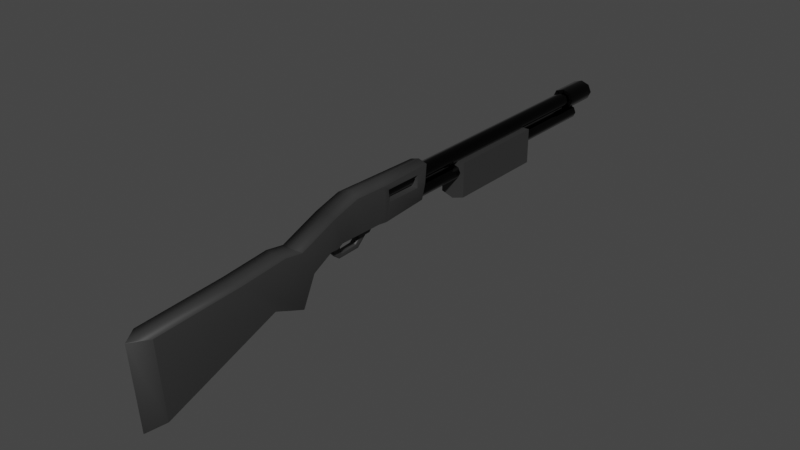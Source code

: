 # Source: ShotGun.blend  (saved by Blender 3.4.6; exported with 4.5.12 LTS)
import bpy
from mathutils import Matrix  # noqa: F401  (used for matrix-valued properties, if any)

bpy.ops.wm.read_factory_settings(use_empty=True)
scene = bpy.context.scene
scene.name = 'Scene'

# ---- collections
col_collection = bpy.data.collections.new('Collection'); scene.collection.children.link(col_collection)

# ---- materials (node trees are filled in below, after node groups)
mat_material_002 = bpy.data.materials.new('Material.002')
mat_material_002.use_transparent_shadow = False
mat_material_001 = bpy.data.materials.new('Material.001')
mat_material_001.use_transparent_shadow = False

# ---- material node trees
mat_material_002.use_nodes = True; mat_material_002.node_tree.nodes.clear()
_N = mat_material_002.node_tree.nodes; _L = mat_material_002.node_tree.links
n0 = _N.new('ShaderNodeBsdfPrincipled'); n0.name = 'Principled BSDF'; n0.location = (10, 300)
n0.distribution = 'GGX'
n0.subsurface_method = 'RANDOM_WALK_SKIN'
n0.inputs[0].default_value = (0.01885, 0.01885, 0.01885, 1.0)
n0.inputs[1].default_value = 1.0
n0.inputs[2].default_value = 0.0
n0.inputs[3].default_value = 1.45
n0.inputs[27].default_value = (0.0, 0.0, 0.0, 1.0)
n0.inputs[28].default_value = 1.0
n1 = _N.new('ShaderNodeOutputMaterial'); n1.name = 'Material Output'; n1.location = (300, 300)
_L.new(n0.outputs[0], n1.inputs[0])
n1.is_active_output = True
mat_material_001.use_nodes = True; mat_material_001.node_tree.nodes.clear()
_N = mat_material_001.node_tree.nodes; _L = mat_material_001.node_tree.links
n0 = _N.new('ShaderNodeBsdfPrincipled'); n0.name = 'Principled BSDF'; n0.location = (10, 300)
n0.distribution = 'GGX'
n0.subsurface_method = 'RANDOM_WALK_SKIN'
n0.inputs[0].default_value = (0.0331, 0.0331, 0.0331, 1.0)
n0.inputs[3].default_value = 1.45
n0.inputs[27].default_value = (0.0, 0.0, 0.0, 1.0)
n0.inputs[28].default_value = 1.0
n1 = _N.new('ShaderNodeOutputMaterial'); n1.name = 'Material Output'; n1.location = (300, 300)
_L.new(n0.outputs[0], n1.inputs[0])
n1.is_active_output = True

# ---- world
world_world = bpy.data.worlds.new('World'); scene.world = world_world
world_world.use_nodes = True; world_world.node_tree.nodes.clear()
_N = world_world.node_tree.nodes; _L = world_world.node_tree.links
n0 = _N.new('ShaderNodeOutputWorld'); n0.name = 'World Output'; n0.location = (300, 300)
n1 = _N.new('ShaderNodeBackground'); n1.name = 'Background'; n1.location = (10, 300)
n1.inputs[0].default_value = (0.05088, 0.05088, 0.05088, 1.0)
_L.new(n1.outputs[0], n0.inputs[0])
n0.is_active_output = True
world_world.color = (0.05088, 0.05088, 0.05088)
world_world.use_sun_shadow = False
world_world.sun_shadow_jitter_overblur = 0.0

# ---- meshes
me_cube = bpy.data.meshes.new('Cube')
me_cube.from_pydata([(0.8665, 0.7914, 0.8665), (0.8665, 0.7914, -0.8665), (0.7539, -0.7539, 0.7539), (0.7539, -0.7539, -0.7539), (-0.8665, 0.7914, 0.8665), (-0.8665, 0.7914, -0.8665), (-0.7539, -0.7539, 0.7539), (-0.7539, -0.7539, -0.7539), (1.196, 0.7914, 3.313e-08), (-1.041, -0.7539, -1.467e-08), (1.041, -0.7539, -1.467e-08), (-1.196, 0.7914, 3.313e-08), (4.224e-09, 0.7914, -1.196), (3.01e-09, -0.7539, 1.041), (3.01e-09, -0.7539, -1.041), (4.224e-09, 0.7914, 1.196), (3.01e-09, -0.7539, -1.467e-08), (-0.7539, 0.624, -0.7539), (0.7539, 0.624, 0.7539), (-0.7539, 0.624, 0.7539), (0.7539, 0.624, -0.7539), (1.041, 0.624, -1.467e-08), (-1.041, 0.624, -1.467e-08), (3.01e-09, 0.624, -1.041), (3.01e-09, 0.624, 1.041), (-1.099, 0.6224, 1.099), (1.099, 0.6224, -1.099), (-1.517, 0.6224, 3.313e-08), (-1.099, 0.6224, -1.099), (1.099, 0.6224, 1.099), (1.517, 0.6224, 3.313e-08), (4.224e-09, 0.6224, -1.517), (4.224e-09, 0.6224, 1.517), (4.224e-09, 0.7914, -1.517), (-1.099, 0.7914, -1.099), (1.517, 0.7914, 3.313e-08), (1.099, 0.7914, -1.099), (-1.517, 0.7914, 3.313e-08), (4.224e-09, 0.7914, 1.517), (1.099, 0.7914, 1.099), (-1.099, 0.7914, 1.099), (4.224e-09, 0.6359, 3.313e-08), (1.196, 0.6359, 3.313e-08), (-1.196, 0.6359, 3.313e-08), (4.224e-09, 0.6359, -1.196), (4.224e-09, 0.6359, 1.196), (-0.8665, 0.6359, -0.8665), (0.8665, 0.6359, -0.8665), (0.8665, 0.6359, 0.8665), (-0.8665, 0.6359, 0.8665)], [], [(24, 19, 6, 13), (16, 13, 6, 9), (27, 25, 40, 37), (23, 20, 3, 14), (21, 18, 2, 10), (12, 5, 46, 44), (5, 11, 43, 46), (20, 21, 10, 3), (28, 27, 37, 34), (14, 16, 9, 7), (3, 10, 16, 14), (0, 8, 42, 48), (1, 12, 44, 47), (17, 23, 14, 7), (10, 2, 13, 16), (18, 24, 13, 2), (29, 32, 24, 18), (28, 31, 23, 17), (7, 9, 22, 17), (26, 30, 21, 20), (30, 29, 18, 21), (31, 26, 20, 23), (9, 6, 19, 22), (32, 25, 19, 24), (38, 40, 25, 32), (33, 36, 26, 31), (35, 39, 29, 30), (36, 35, 30, 26), (34, 33, 31, 28), (39, 38, 32, 29), (17, 22, 27, 28), (22, 19, 25, 27), (5, 12, 33, 34), (1, 8, 35, 36), (11, 5, 34, 37), (0, 15, 38, 39), (8, 0, 39, 35), (4, 11, 37, 40), (12, 1, 36, 33), (15, 4, 40, 38), (41, 45, 48, 42), (44, 41, 42, 47), (46, 43, 41, 44), (43, 49, 45, 41), (4, 15, 45, 49), (11, 4, 49, 43), (15, 0, 48, 45), (8, 1, 47, 42)])
me_cube.polygons.foreach_set('use_smooth', [True] * 48)
_uv = me_cube.uv_layers.new(name='UVMap')
_uv.uv.foreach_set('vector', [0.75, 0.5215, 0.875, 0.5215, 0.875, 0.75, 0.75, 0.75, 0.5, 0.875, 0.625, 0.875, 0.625, 1.0, 0.5, 1.0, 0.5, 0.2308, 0.625, 0.2308, 0.625, 0.25, 0.5, 0.25, 0.25, 0.5215, 0.375, 0.5215, 0.375, 0.75, 0.25, 0.75, 0.5, 0.5215, 0.625, 0.5215, 0.625, 0.75, 0.5, 0.75, 0.4014, 0.375, 0.4087, 0.2837, 0.4087, 0.2837, 0.4014, 0.375, 0.4087, 0.2837, 0.5, 0.2764, 0.5, 0.2764, 0.4087, 0.2837, 0.375, 0.5215, 0.5, 0.5215, 0.5, 0.75, 0.375, 0.75, 0.375, 0.2308, 0.5, 0.2308, 0.5, 0.25, 0.375, 0.25, 0.375, 0.875, 0.5, 0.875, 0.5, 1.0, 0.375, 1.0, 0.375, 0.75, 0.5, 0.75, 0.5, 0.875, 0.375, 0.875, 0.5913, 0.4663, 0.5, 0.4736, 0.5, 0.4736, 0.5913, 0.4663, 0.4087, 0.4663, 0.4014, 0.375, 0.4014, 0.375, 0.4087, 0.4663, 0.125, 0.5215, 0.25, 0.5215, 0.25, 0.75, 0.125, 0.75, 0.5, 0.75, 0.625, 0.75, 0.625, 0.875, 0.5, 0.875, 0.625, 0.5215, 0.75, 0.5215, 0.75, 0.75, 0.625, 0.75, 0.625, 0.5192, 0.75, 0.5192, 0.75, 0.5215, 0.625, 0.5215, 0.125, 0.5192, 0.25, 0.5192, 0.25, 0.5215, 0.125, 0.5215, 0.375, 0.0, 0.5, 0.0, 0.5, 0.2285, 0.375, 0.2285, 0.375, 0.5192, 0.5, 0.5192, 0.5, 0.5215, 0.375, 0.5215, 0.5, 0.5192, 0.625, 0.5192, 0.625, 0.5215, 0.5, 0.5215, 0.25, 0.5192, 0.375, 0.5192, 0.375, 0.5215, 0.25, 0.5215, 0.5, 0.0, 0.625, 0.0, 0.625, 0.2285, 0.5, 0.2285, 0.75, 0.5192, 0.875, 0.5192, 0.875, 0.5215, 0.75, 0.5215, 0.75, 0.5, 0.875, 0.5, 0.875, 0.5192, 0.75, 0.5192, 0.25, 0.5, 0.375, 0.5, 0.375, 0.5192, 0.25, 0.5192, 0.5, 0.5, 0.625, 0.5, 0.625, 0.5192, 0.5, 0.5192, 0.375, 0.5, 0.5, 0.5, 0.5, 0.5192, 0.375, 0.5192, 0.125, 0.5, 0.25, 0.5, 0.25, 0.5192, 0.125, 0.5192, 0.625, 0.5, 0.75, 0.5, 0.75, 0.5192, 0.625, 0.5192, 0.375, 0.2285, 0.5, 0.2285, 0.5, 0.2308, 0.375, 0.2308, 0.5, 0.2285, 0.625, 0.2285, 0.625, 0.2308, 0.5, 0.2308, 0.4087, 0.2837, 0.4014, 0.375, 0.375, 0.375, 0.375, 0.25, 0.4087, 0.4663, 0.5, 0.4736, 0.5, 0.5, 0.375, 0.5, 0.5, 0.2764, 0.4087, 0.2837, 0.375, 0.25, 0.5, 0.25, 0.5913, 0.4663, 0.5986, 0.375, 0.625, 0.375, 0.625, 0.5, 0.5, 0.4736, 0.5913, 0.4663, 0.625, 0.5, 0.5, 0.5, 0.5913, 0.2837, 0.5, 0.2764, 0.5, 0.25, 0.625, 0.25, 0.4014, 0.375, 0.4087, 0.4663, 0.375, 0.5, 0.375, 0.375, 0.5986, 0.375, 0.5913, 0.2837, 0.625, 0.25, 0.625, 0.375, 0.5, 0.375, 0.5986, 0.375, 0.5913, 0.4663, 0.5, 0.4736, 0.4014, 0.375, 0.5, 0.375, 0.5, 0.4736, 0.4087, 0.4663, 0.4087, 0.2837, 0.5, 0.2764, 0.5, 0.375, 0.4014, 0.375, 0.5, 0.2764, 0.5913, 0.2837, 0.5986, 0.375, 0.5, 0.375, 0.5913, 0.2837, 0.5986, 0.375, 0.5986, 0.375, 0.5913, 0.2837, 0.5, 0.2764, 0.5913, 0.2837, 0.5913, 0.2837, 0.5, 0.2764, 0.5986, 0.375, 0.5913, 0.4663, 0.5913, 0.4663, 0.5986, 0.375, 0.5, 0.4736, 0.4087, 0.4663, 0.4087, 0.4663, 0.5, 0.4736])
me_cube.materials.append(mat_material_002)
me_cube.use_mirror_vertex_groups = False
me_cube.update()
me_cube_001 = bpy.data.meshes.new('Cube.001')
me_cube_001.from_pydata([(0.6327, 0.7539, 0.6327), (0.6327, 0.7539, -0.6327), (0.7539, -0.7539, 0.7539), (0.7539, -0.7539, -0.7539), (-0.6327, 0.7539, 0.6327), (-0.6327, 0.7539, -0.6327), (-0.7539, -0.7539, 0.7539), (-0.7539, -0.7539, -0.7539), (0.8735, 0.7539, -1.467e-08), (-1.041, -0.7539, -1.467e-08), (1.041, -0.7539, -1.467e-08), (-0.8735, 0.7539, -1.467e-08), (3.01e-09, 0.7539, -0.8735), (3.01e-09, -0.7539, 1.041), (3.01e-09, -0.7539, -1.041), (3.01e-09, 0.7539, 0.8735), (3.01e-09, -0.7539, -1.467e-08), (3.01e-09, 0.7539, -1.041), (-0.7539, 0.7539, -0.7539), (1.041, 0.7539, -1.467e-08), (0.7539, 0.7539, -0.7539), (-1.041, 0.7539, -1.467e-08), (3.01e-09, 0.7539, 1.041), (0.7539, 0.7539, 0.7539), (-0.7539, 0.7539, 0.7539), (3.01e-09, 0.4505, -1.467e-08), (0.8735, 0.4505, -1.467e-08), (-0.8735, 0.4505, -1.467e-08), (3.01e-09, 0.4505, -0.8735), (3.01e-09, 0.4505, 0.8735), (-0.6327, 0.4505, -0.6327), (0.6327, 0.4505, -0.6327), (0.6327, 0.4505, 0.6327), (-0.6327, 0.4505, 0.6327)], [], [(22, 24, 6, 13), (16, 13, 6, 9), (9, 6, 24, 21), (17, 20, 3, 14), (19, 23, 2, 10), (12, 5, 30, 28), (5, 11, 27, 30), (20, 19, 10, 3), (7, 9, 21, 18), (14, 16, 9, 7), (3, 10, 16, 14), (0, 8, 26, 32), (1, 12, 28, 31), (18, 17, 14, 7), (10, 2, 13, 16), (23, 22, 13, 2), (5, 12, 17, 18), (1, 8, 19, 20), (11, 5, 18, 21), (0, 15, 22, 23), (8, 0, 23, 19), (4, 11, 21, 24), (12, 1, 20, 17), (15, 4, 24, 22), (25, 29, 32, 26), (28, 25, 26, 31), (30, 27, 25, 28), (27, 33, 29, 25), (4, 15, 29, 33), (11, 4, 33, 27), (15, 0, 32, 29), (8, 1, 31, 26)])
me_cube_001.polygons.foreach_set('use_smooth', [True] * 32)
_uv = me_cube_001.uv_layers.new(name='UVMap')
_uv.uv.foreach_set('vector', [0.75, 0.5, 0.875, 0.5, 0.875, 0.75, 0.75, 0.75, 0.5, 0.875, 0.625, 0.875, 0.625, 1.0, 0.5, 1.0, 0.5, 0.0, 0.625, 0.0, 0.625, 0.25, 0.5, 0.25, 0.25, 0.5, 0.375, 0.5, 0.375, 0.75, 0.25, 0.75, 0.5, 0.5, 0.625, 0.5, 0.625, 0.75, 0.5, 0.75, 0.3951, 0.375, 0.4011, 0.2761, 0.4011, 0.2761, 0.3951, 0.375, 0.4011, 0.2761, 0.5, 0.2701, 0.5, 0.2701, 0.4011, 0.2761, 0.375, 0.5, 0.5, 0.5, 0.5, 0.75, 0.375, 0.75, 0.375, 0.0, 0.5, 0.0, 0.5, 0.25, 0.375, 0.25, 0.375, 0.875, 0.5, 0.875, 0.5, 1.0, 0.375, 1.0, 0.375, 0.75, 0.5, 0.75, 0.5, 0.875, 0.375, 0.875, 0.5989, 0.4739, 0.5, 0.4799, 0.5, 0.4799, 0.5989, 0.4739, 0.4011, 0.4739, 0.3951, 0.375, 0.3951, 0.375, 0.4011, 0.4739, 0.125, 0.5, 0.25, 0.5, 0.25, 0.75, 0.125, 0.75, 0.5, 0.75, 0.625, 0.75, 0.625, 0.875, 0.5, 0.875, 0.625, 0.5, 0.75, 0.5, 0.75, 0.75, 0.625, 0.75, 0.4011, 0.2761, 0.3951, 0.375, 0.375, 0.375, 0.375, 0.25, 0.4011, 0.4739, 0.5, 0.4799, 0.5, 0.5, 0.375, 0.5, 0.5, 0.2701, 0.4011, 0.2761, 0.375, 0.25, 0.5, 0.25, 0.5989, 0.4739, 0.6049, 0.375, 0.625, 0.375, 0.625, 0.5, 0.5, 0.4799, 0.5989, 0.4739, 0.625, 0.5, 0.5, 0.5, 0.5989, 0.2761, 0.5, 0.2701, 0.5, 0.25, 0.625, 0.25, 0.3951, 0.375, 0.4011, 0.4739, 0.375, 0.5, 0.375, 0.375, 0.6049, 0.375, 0.5989, 0.2761, 0.625, 0.25, 0.625, 0.375, 0.5, 0.375, 0.6049, 0.375, 0.5989, 0.4739, 0.5, 0.4799, 0.3951, 0.375, 0.5, 0.375, 0.5, 0.4799, 0.4011, 0.4739, 0.4011, 0.2761, 0.5, 0.2701, 0.5, 0.375, 0.3951, 0.375, 0.5, 0.2701, 0.5989, 0.2761, 0.6049, 0.375, 0.5, 0.375, 0.5989, 0.2761, 0.6049, 0.375, 0.6049, 0.375, 0.5989, 0.2761, 0.5, 0.2701, 0.5989, 0.2761, 0.5989, 0.2761, 0.5, 0.2701, 0.6049, 0.375, 0.5989, 0.4739, 0.5989, 0.4739, 0.6049, 0.375, 0.5, 0.4799, 0.4011, 0.4739, 0.4011, 0.4739, 0.5, 0.4799])
me_cube_001.materials.append(mat_material_002)
me_cube_001.use_mirror_vertex_groups = False
me_cube_001.update()
me_cube_002 = bpy.data.meshes.new('Cube.002')
me_cube_002.from_pydata([(-1.0, -1.0, -1.0), (-1.0, -1.129, 0.8826), (-1.0, 1.834, 0.05697), (-1.0, 1.0, 1.0), (1.0, -1.0, -1.0), (1.0, -1.129, 0.8826), (1.0, 1.834, 0.05697), (1.0, 1.0, 1.0), (-1.0, 2.169, 1.106), (-1.0, 2.615, -0.2719), (1.0, 2.615, -0.2719), (1.0, 2.169, 1.106), (-1.0, 2.631, 1.032), (-1.0, 2.948, 0.4297), (1.0, 2.948, 0.4297), (1.0, 2.631, 1.032), (-1.0, 3.604, 1.415), (-1.0, 3.452, 0.6947), (1.0, 3.452, 0.6947), (1.0, 3.604, 1.415), (-0.2956, 3.812, 0.7461), (0.3058, 3.812, 0.7461), (-0.2956, 3.685, 0.6822), (0.3058, 3.685, 0.6822), (-0.2956, 5.18, 0.7144), (0.3325, 5.174, 0.7046), (-0.2956, 5.154, 0.6775), (0.3058, 5.154, 0.6775), (-0.2956, 4.974, 0.6745), (0.3058, 4.974, 0.6745), (-0.2956, 4.853, 0.55), (0.3058, 4.853, 0.55), (-0.2956, 4.722, 0.5467), (0.3058, 4.722, 0.5467), (-0.2956, 4.48, 0.3238), (0.3058, 4.48, 0.3238), (-0.2956, 3.886, 0.3074), (0.3058, 3.886, 0.3074), (-0.2956, 3.736, 0.4648), (0.3058, 3.736, 0.4648), (-0.289, 4.401, 0.4306), (0.3124, 4.401, 0.4306), (-0.289, 4.53, 0.5463), (0.3124, 4.53, 0.5463), (-0.289, 4.504, 0.6943), (0.3124, 4.504, 0.6943), (-0.289, 4.083, 0.7094), (0.3124, 4.083, 0.7094), (-0.289, 3.92, 0.6013), (0.3124, 3.92, 0.6013), (-0.289, 3.904, 0.4477), (0.3124, 3.904, 0.4477), (-0.289, 3.982, 0.3984), (0.3124, 3.982, 0.3984), (-0.2956, 4.723, 0.7015), (0.3058, 4.723, 0.7015), (0.3058, 4.482, 0.7484), (-0.2956, 4.482, 0.7484), (-0.2956, 4.737, 0.7493), (0.3058, 4.737, 0.7493), (-0.2956, 4.945, 0.75), (0.3058, 4.945, 0.75), (-1.0, 3.803, 0.7673), (1.0, 3.803, 0.7673), (1.0, 3.657, 0.6868), (-1.0, 3.657, 0.6868), (1.0, 4.484, 0.756), (1.0, 4.737, 0.7541), (1.0, 4.949, 0.7522), (1.0, 5.304, 1.169), (-1.0, 4.486, 0.7616), (-1.0, 4.742, 0.7616), (-1.0, 4.949, 0.7597), (-1.0, 5.189, 0.7215), (-1.0, 4.285, 1.607), (1.0, 4.285, 1.607), (-1.0, 4.71, 1.599), (1.0, 4.71, 1.599), (-1.0, 4.902, 1.592), (1.0, 4.902, 1.592), (-1.0, 5.123, 1.588), (1.0, 5.278, 1.454), (-0.2956, 6.513, 0.7325), (0.3058, 6.513, 0.7325), (1.0, 6.249, 1.15), (-0.6976, 6.522, 0.7391), (-0.8211, 6.63, 1.588), (1.0, 6.25, 1.454), (1.0, 5.187, 0.7177), (1.0, 5.123, 1.588), (0.6976, 6.521, 0.7364), (0.8211, 6.63, 1.588), (-0.2862, 5.304, 1.169), (-0.2862, 5.278, 1.454), (-0.2862, 6.249, 1.15), (-0.2862, 6.25, 1.454), (-0.001899, 4.397, 1.676), (-0.001899, 4.861, 1.668), (-0.001899, 5.072, 1.659), (-0.001899, 5.313, 1.655), (-0.001899, 6.63, 1.655), (-0.001899, 1.716, -0.01899), (-0.001899, 0.8046, 1.012), (-0.001899, -1.383, -1.175), (-0.001899, -1.524, 0.8839), (-0.001899, 2.571, -0.3787), (-0.001899, 2.083, 1.128), (-0.001899, 2.935, 0.3887), (-0.001899, 2.589, 1.047), (-0.001899, 3.486, 0.6784), (-0.001899, 3.71, 0.6698), (0.04087, 3.653, 1.466), (0.1229, 6.522, 0.9287), (1.0, 4.385, 1.224), (1.0, 4.723, 1.219), (1.0, 4.926, 1.214), (1.0, 5.155, 1.177), (1.0, 6.522, 1.162), (1.0, 5.291, 1.312), (1.0, 6.249, 1.302), (-0.2862, 5.291, 1.312), (-0.2862, 6.249, 1.302)], [], [(0, 1, 3, 2), (102, 7, 11, 106), (6, 7, 5, 4), (103, 104, 1, 0), (101, 6, 4, 103), (102, 3, 1, 104), (106, 11, 15, 108), (2, 3, 8, 9), (7, 6, 10, 11), (101, 2, 9, 105), (13, 12, 16, 17), (9, 8, 12, 13), (11, 10, 14, 15), (105, 9, 13, 107), (22, 20, 21, 23), (15, 14, 18, 19), (107, 13, 17, 109), (12, 108, 111, 16), (62, 63, 21, 20), (64, 110, 65, 22, 23), (63, 19, 18, 64), (62, 20, 22, 65), (25, 27, 26, 24), (27, 29, 28, 26), (29, 31, 30, 28), (31, 33, 32, 30), (33, 35, 34, 32), (35, 37, 36, 34), (37, 39, 38, 36), (23, 22, 38, 39), (36, 52, 40, 34), (40, 41, 43, 42), (42, 43, 45, 44), (44, 45, 47, 46), (46, 47, 49, 48), (48, 49, 51, 50), (50, 51, 53, 52), (40, 52, 53, 41), (37, 35, 41, 53), (33, 43, 41, 35), (29, 55, 33, 31), (45, 43, 33, 55), (34, 40, 42, 32), (42, 44, 54, 32), (30, 32, 54, 28), (37, 53, 51, 39), (39, 51, 49, 23), (47, 21, 23, 49), (38, 50, 52, 36), (22, 48, 50, 38), (48, 22, 20, 46), (21, 47, 45, 56), (45, 55, 59, 56), (55, 29, 61, 59), (25, 61, 29, 27), (44, 46, 20, 57), (54, 44, 57, 58), (28, 54, 58, 60), (60, 24, 26, 28), (16, 62, 65, 17), (21, 63, 64, 23), (109, 17, 65, 110), (16, 111, 19, 63, 62), (66, 63, 21, 56), (59, 67, 66, 56), (61, 68, 67, 59), (88, 68, 61, 25), (20, 62, 70, 57), (58, 57, 70, 71), (60, 58, 71, 72), (24, 60, 72, 73), (19, 75, 96, 111), (96, 97, 76, 74), (97, 98, 78, 76), (98, 99, 80, 78), (62, 16, 74, 70), (71, 70, 74, 76), (72, 71, 76, 78), (73, 72, 78, 80), (19, 63, 66, 113, 75), (113, 114, 77, 75), (114, 115, 79, 77), (115, 116, 89, 79), (73, 85, 82, 24), (25, 83, 90, 88), (24, 82, 83, 25), (99, 100, 86, 80), (81, 93, 95, 87), (80, 86, 85, 73), (112, 100, 91, 117), (118, 116, 88, 69), (69, 88, 90, 84), (87, 91, 89, 81), (119, 117, 91, 87), (120, 92, 94, 121), (118, 120, 93, 81), (119, 121, 94, 84), (84, 94, 92, 69), (89, 91, 100, 99), (79, 89, 99, 98), (77, 79, 98, 97), (75, 77, 97, 96), (18, 109, 110, 64), (14, 107, 109, 18), (10, 105, 107, 14), (6, 101, 105, 10), (8, 106, 108, 12), (7, 102, 104, 5), (2, 101, 103, 0), (4, 5, 104, 103), (3, 102, 106, 8), (87, 95, 121, 119), (96, 74, 16, 111), (111, 108, 15, 19), (112, 83, 82, 85), (112, 85, 86, 100), (69, 92, 120, 118), (93, 120, 121, 95), (84, 90, 117, 119), (81, 89, 116, 118), (68, 88, 116, 115), (67, 68, 115, 114), (66, 67, 114, 113), (83, 112, 117, 90)])
me_cube_002.polygons.foreach_set('use_smooth', [True] * 124)
_uv = me_cube_002.uv_layers.new(name='UVMap')
_uv.uv.foreach_set('vector', [0.375, 0.0, 0.625, 0.0, 0.625, 0.25, 0.375, 0.25, 0.75, 0.5, 0.625, 0.5, 0.625, 0.5, 0.75, 0.5, 0.375, 0.5, 0.625, 0.5, 0.625, 0.75, 0.375, 0.75, 0.375, 0.875, 0.625, 0.875, 0.625, 1.0, 0.375, 1.0, 0.25, 0.5, 0.375, 0.5, 0.375, 0.75, 0.25, 0.75, 0.75, 0.5, 0.875, 0.5, 0.875, 0.75, 0.75, 0.75, 0.75, 0.5, 0.625, 0.5, 0.625, 0.5, 0.75, 0.5, 0.375, 0.25, 0.625, 0.25, 0.625, 0.25, 0.375, 0.25, 0.625, 0.5, 0.375, 0.5, 0.375, 0.5, 0.625, 0.5, 0.25, 0.5, 0.125, 0.5, 0.125, 0.5, 0.25, 0.5, 0.375, 0.25, 0.625, 0.25, 0.625, 0.25, 0.375, 0.25, 0.375, 0.25, 0.625, 0.25, 0.625, 0.25, 0.375, 0.25, 0.625, 0.5, 0.375, 0.5, 0.375, 0.5, 0.625, 0.5, 0.25, 0.5, 0.125, 0.5, 0.125, 0.5, 0.25, 0.5, 0.0, 0.0, 0.0, 0.0, 0.0, 0.0, 0.0, 0.0, 0.625, 0.5, 0.375, 0.5, 0.375, 0.5, 0.625, 0.5, 0.25, 0.5, 0.125, 0.5, 0.125, 0.5, 0.25, 0.5, 0.875, 0.5, 0.75, 0.5, 0.7451, 0.5, 0.875, 0.5, 0.625, 0.25, 0.625, 0.5, 0.625, 0.5, 0.625, 0.25, 0.5862, 0.5, 0.5862, 0.375, 0.5862, 0.25, 0.625, 0.25, 0.625, 0.5, 0.0, 0.0, 0.0, 0.0, 0.0, 0.0, 0.0, 0.0, 0.0, 0.0, 0.0, 0.0, 0.0, 0.0, 0.0, 0.0, 0.625, 0.5, 0.625, 0.5, 0.625, 0.25, 0.625, 0.25, 0.625, 0.5, 0.625, 0.5, 0.625, 0.25, 0.625, 0.25, 0.625, 0.5, 0.625, 0.5, 0.625, 0.25, 0.625, 0.25, 0.625, 0.5, 0.625, 0.5, 0.625, 0.25, 0.625, 0.25, 0.625, 0.5, 0.625, 0.5, 0.625, 0.25, 0.625, 0.25, 0.625, 0.5, 0.625, 0.5, 0.625, 0.25, 0.625, 0.25, 0.625, 0.5, 0.625, 0.5, 0.625, 0.25, 0.625, 0.25, 0.625, 0.5, 0.625, 0.25, 0.625, 0.25, 0.625, 0.5, 0.625, 0.25, 0.625, 0.25, 0.625, 0.25, 0.625, 0.25, 0.625, 0.25, 0.625, 0.5, 0.625, 0.5, 0.625, 0.25, 0.625, 0.25, 0.625, 0.5, 0.625, 0.5, 0.625, 0.25, 0.625, 0.25, 0.625, 0.5, 0.625, 0.5, 0.625, 0.25, 0.625, 0.25, 0.625, 0.5, 0.625, 0.5, 0.625, 0.25, 0.625, 0.25, 0.625, 0.5, 0.625, 0.5, 0.625, 0.25, 0.625, 0.25, 0.625, 0.5, 0.625, 0.5, 0.625, 0.25, 0.625, 0.25, 0.625, 0.25, 0.625, 0.5, 0.625, 0.5, 0.625, 0.5, 0.625, 0.5, 0.625, 0.5, 0.625, 0.5, 0.625, 0.5, 0.625, 0.5, 0.625, 0.5, 0.625, 0.5, 0.625, 0.5, 0.625, 0.5, 0.625, 0.5, 0.625, 0.5, 0.625, 0.5, 0.625, 0.5, 0.625, 0.5, 0.625, 0.5, 0.625, 0.25, 0.625, 0.25, 0.625, 0.25, 0.625, 0.25, 0.625, 0.25, 0.625, 0.25, 0.625, 0.25, 0.625, 0.25, 0.625, 0.25, 0.625, 0.25, 0.625, 0.25, 0.625, 0.25, 0.625, 0.5, 0.625, 0.5, 0.625, 0.5, 0.625, 0.5, 0.625, 0.5, 0.625, 0.5, 0.625, 0.5, 0.625, 0.5, 0.0, 0.0, 0.0, 0.0, 0.0, 0.0, 0.0, 0.0, 0.625, 0.25, 0.625, 0.25, 0.625, 0.25, 0.625, 0.25, 0.625, 0.25, 0.625, 0.25, 0.625, 0.25, 0.625, 0.25, 0.0, 0.0, 0.0, 0.0, 0.0, 0.0, 0.0, 0.0, 0.0, 0.0, 0.0, 0.0, 0.625, 0.5, 0.625, 0.5, 0.625, 0.5, 0.625, 0.5, 0.625, 0.5, 0.625, 0.5, 0.625, 0.5, 0.625, 0.5, 0.625, 0.5, 0.625, 0.5, 0.625, 0.5, 0.625, 0.5, 0.625, 0.5, 0.625, 0.5, 0.625, 0.25, 0.0, 0.0, 0.625, 0.25, 0.625, 0.25, 0.625, 0.25, 0.625, 0.25, 0.625, 0.25, 0.625, 0.25, 0.625, 0.25, 0.625, 0.25, 0.625, 0.25, 0.625, 0.25, 0.625, 0.25, 0.625, 0.25, 0.625, 0.25, 0.625, 0.25, 0.0, 0.0, 0.0, 0.0, 0.0, 0.0, 0.0, 0.0, 0.0, 0.0, 0.0, 0.0, 0.0, 0.0, 0.0, 0.0, 0.375, 0.375, 0.375, 0.25, 0.5862, 0.25, 0.5862, 0.375, 0.625, 0.25, 0.625, 0.3799, 0.625, 0.5, 0.625, 0.5, 0.625, 0.25, 0.0, 0.0, 0.0, 0.0, 0.0, 0.0, 0.0, 0.0, 0.625, 0.5, 0.0, 0.0, 0.0, 0.0, 0.0, 0.0, 0.625, 0.5, 0.0, 0.0, 0.0, 0.0, 0.625, 0.5, 0.0, 0.0, 0.0, 0.0, 0.625, 0.5, 0.625, 0.5, 0.0, 0.0, 0.0, 0.0, 0.0, 0.0, 0.0, 0.0, 0.625, 0.25, 0.0, 0.0, 0.0, 0.0, 0.0, 0.0, 0.625, 0.25, 0.625, 0.25, 0.0, 0.0, 0.0, 0.0, 0.625, 0.25, 0.625, 0.25, 0.0, 0.0, 0.0, 0.0, 0.625, 0.5, 0.625, 0.5, 0.75, 0.5, 0.7451, 0.5, 0.75, 0.5, 0.75, 0.5, 0.875, 0.5, 0.875, 0.5, 0.75, 0.5, 0.75, 0.5, 0.875, 0.5, 0.875, 0.5, 0.75, 0.5, 0.75, 0.5, 0.875, 0.5, 0.875, 0.5, 0.0, 0.0, 0.0, 0.0, 0.0, 0.0, 0.0, 0.0, 0.0, 0.0, 0.0, 0.0, 0.875, 0.5, 0.875, 0.5, 0.0, 0.0, 0.0, 0.0, 0.875, 0.5, 0.875, 0.5, 0.0, 0.0, 0.0, 0.0, 0.875, 0.5, 0.875, 0.5, 0.0, 0.0, 0.0, 0.0, 0.0, 0.0, 0.0, 0.0, 0.0, 0.0, 0.0, 0.0, 0.3125, 0.25, 0.625, 0.5, 0.0, 0.0, 0.3125, 0.25, 0.3125, 0.25, 0.625, 0.5, 0.625, 0.5, 0.3125, 0.25, 0.3125, 0.25, 0.625, 0.5, 0.625, 0.5, 0.0, 0.0, 0.0, 0.0, 0.625, 0.25, 0.625, 0.25, 0.625, 0.5, 0.625, 0.5, 0.0, 0.0, 0.0, 0.0, 0.625, 0.25, 0.625, 0.25, 0.625, 0.5, 0.625, 0.5, 0.75, 0.5, 0.75, 0.5, 0.875, 0.5, 0.875, 0.5, 0.4204, 0.3363, 0.4204, 0.3363, 0.4247, 0.3397, 0.4247, 0.3397, 0.875, 0.5, 0.875, 0.5, 0.0, 0.0, 0.0, 0.0, 0.5928, 0.3958, 0.75, 0.5, 0.625, 0.5, 0.3125, 0.25, 0.3126, 0.25, 0.3125, 0.25, 0.0, 0.0, 0.2047, 0.1638, 0.2047, 0.1638, 0.0, 0.0, 0.0, 0.0, 0.2004, 0.1603, 0.4247, 0.3397, 0.625, 0.5, 0.625, 0.5, 0.4204, 0.3363, 0.3125, 0.25, 0.3125, 0.25, 0.625, 0.5, 0.4247, 0.3397, 0.3126, 0.25, 0.2047, 0.1638, 0.2004, 0.1603, 0.3125, 0.25, 0.3126, 0.25, 0.3126, 0.25, 0.4204, 0.3363, 0.4204, 0.3363, 0.3125, 0.25, 0.3125, 0.25, 0.2004, 0.1603, 0.2004, 0.1603, 0.2004, 0.1603, 0.2004, 0.1603, 0.2047, 0.1638, 0.2047, 0.1638, 0.625, 0.5, 0.625, 0.5, 0.75, 0.5, 0.75, 0.5, 0.625, 0.5, 0.625, 0.5, 0.75, 0.5, 0.75, 0.5, 0.625, 0.5, 0.625, 0.5, 0.75, 0.5, 0.75, 0.5, 0.625, 0.5, 0.625, 0.5, 0.75, 0.5, 0.75, 0.5, 0.375, 0.5, 0.375, 0.375, 0.5862, 0.375, 0.5862, 0.5, 0.375, 0.5, 0.25, 0.5, 0.25, 0.5, 0.375, 0.5, 0.375, 0.5, 0.25, 0.5, 0.25, 0.5, 0.375, 0.5, 0.375, 0.5, 0.25, 0.5, 0.25, 0.5, 0.375, 0.5, 0.875, 0.5, 0.75, 0.5, 0.75, 0.5, 0.875, 0.5, 0.625, 0.5, 0.75, 0.5, 0.75, 0.75, 0.625, 0.75, 0.125, 0.5, 0.25, 0.5, 0.25, 0.75, 0.125, 0.75, 0.375, 0.75, 0.625, 0.75, 0.625, 0.875, 0.375, 0.875, 0.875, 0.5, 0.75, 0.5, 0.75, 0.5, 0.875, 0.5, 0.4247, 0.3397, 0.4247, 0.3397, 0.3125, 0.25, 0.3125, 0.25, 0.75, 0.5, 0.875, 0.5, 0.875, 0.5, 0.7451, 0.5, 0.7451, 0.5, 0.75, 0.5, 0.625, 0.5, 0.625, 0.5, 0.5928, 0.3958, 0.625, 0.5, 0.625, 0.25, 0.0, 0.0, 0.5928, 0.3958, 0.0, 0.0, 0.875, 0.5, 0.75, 0.5, 0.2047, 0.1638, 0.2047, 0.1638, 0.3126, 0.25, 0.3126, 0.25, 0.4204, 0.3363, 0.3126, 0.25, 0.3125, 0.25, 0.4247, 0.3397, 0.2004, 0.1603, 0.0, 0.0, 0.3125, 0.25, 0.3125, 0.25, 0.4204, 0.3363, 0.625, 0.5, 0.3125, 0.25, 0.3126, 0.25, 0.0, 0.0, 0.0, 0.0, 0.3125, 0.25, 0.3125, 0.25, 0.0, 0.0, 0.0, 0.0, 0.3125, 0.25, 0.3125, 0.25, 0.0, 0.0, 0.0, 0.0, 0.3125, 0.25, 0.0, 0.0, 0.625, 0.5, 0.5928, 0.3958, 0.3125, 0.25, 0.0, 0.0])
me_cube_002.materials.append(mat_material_001)
me_cube_002.materials.append(mat_material_002)
me_cube_002.update()
me_cube_003 = bpy.data.meshes.new('Cube.003')
me_cube_003.from_pydata([(-1.0, -1.0, -1.0), (-1.0, -1.0, 1.0), (-0.6802, 1.0, -0.06227), (-0.6802, 1.0, 0.756), (1.0, -1.0, -1.0), (1.0, -1.0, 1.0), (0.6802, 1.0, -0.06227), (0.6802, 1.0, 0.756), (-1.0, 1.0, 1.0), (-1.0, 1.0, -1.0), (1.0, 1.0, -1.0), (1.0, 1.0, 1.0), (-0.6802, 1.096, 0.756), (-0.6802, 1.096, -0.06227), (0.6802, 1.096, -0.06227), (0.6802, 1.096, 0.756), (0.0, 1.0, -1.225), (0.0, 1.0, 1.0), (0.0, -1.0, -1.225), (0.0, -1.0, 1.0), (0.0, 1.0, -0.06227), (0.0, 1.0, 0.756), (0.0, 1.096, -0.06227), (0.0, 1.096, 0.756)], [], [(0, 1, 8, 9), (21, 7, 15, 23), (10, 11, 5, 4), (18, 19, 1, 0), (16, 10, 4, 18), (17, 8, 1, 19), (3, 2, 9, 8), (20, 6, 10, 16), (21, 3, 8, 17), (6, 7, 11, 10), (22, 23, 15, 14), (2, 3, 12, 13), (7, 6, 14, 15), (20, 2, 13, 22), (6, 20, 22, 14), (13, 12, 23, 22), (7, 21, 17, 11), (2, 20, 16, 9), (11, 17, 19, 5), (9, 16, 18, 0), (4, 5, 19, 18), (3, 21, 23, 12)])
_uv = me_cube_003.uv_layers.new(name='UVMap')
_uv.uv.foreach_set('vector', [0.375, 0.0, 0.625, 0.0, 0.625, 0.25, 0.375, 0.25, 0.5683, 0.375, 0.5683, 0.4433, 0.5683, 0.4433, 0.5683, 0.375, 0.375, 0.5, 0.625, 0.5, 0.625, 0.75, 0.375, 0.75, 0.375, 0.875, 0.625, 0.875, 0.625, 1.0, 0.375, 1.0, 0.25, 0.5, 0.375, 0.5, 0.375, 0.75, 0.25, 0.75, 0.75, 0.5, 0.875, 0.5, 0.875, 0.75, 0.75, 0.75, 0.5683, 0.3067, 0.4317, 0.3067, 0.375, 0.25, 0.625, 0.25, 0.4317, 0.375, 0.4317, 0.4433, 0.375, 0.5, 0.375, 0.375, 0.5683, 0.375, 0.5683, 0.3067, 0.625, 0.25, 0.625, 0.375, 0.4317, 0.4433, 0.5683, 0.4433, 0.625, 0.5, 0.375, 0.5, 0.4317, 0.375, 0.5683, 0.375, 0.5683, 0.4433, 0.4317, 0.4433, 0.4317, 0.3067, 0.5683, 0.3067, 0.5683, 0.3067, 0.4317, 0.3067, 0.5683, 0.4433, 0.4317, 0.4433, 0.4317, 0.4433, 0.5683, 0.4433, 0.4317, 0.375, 0.4317, 0.3067, 0.4317, 0.3067, 0.4317, 0.375, 0.4317, 0.4433, 0.4317, 0.375, 0.4317, 0.375, 0.4317, 0.4433, 0.4317, 0.3067, 0.5683, 0.3067, 0.5683, 0.375, 0.4317, 0.375, 0.5683, 0.4433, 0.5683, 0.375, 0.625, 0.375, 0.625, 0.5, 0.4317, 0.3067, 0.4317, 0.375, 0.375, 0.375, 0.375, 0.25, 0.625, 0.5, 0.75, 0.5, 0.75, 0.75, 0.625, 0.75, 0.125, 0.5, 0.25, 0.5, 0.25, 0.75, 0.125, 0.75, 0.375, 0.75, 0.625, 0.75, 0.625, 0.875, 0.375, 0.875, 0.5683, 0.3067, 0.5683, 0.375, 0.5683, 0.375, 0.5683, 0.3067])
me_cube_003.materials.append(mat_material_001)
me_cube_003.update()
arm_armature = bpy.data.armatures.new('Armature')  # bones are not reproduced

# ---- objects
ob_cube = bpy.data.objects.new('Cube', me_cube)
ob_cube_001 = bpy.data.objects.new('Cube.001', me_cube_001)
ob_cube_002 = bpy.data.objects.new('Cube.002', me_cube_002)
ob_cube_003 = bpy.data.objects.new('Cube.003', me_cube_003)
ob_armature = bpy.data.objects.new('Armature', arm_armature)

# ---- transforms, parenting, visibility, modifiers, constraints
ob_cube.location = (3.389e-18, 0.1984, 0.01145)
ob_cube.scale = (0.0121, 0.3352, 0.01041)
ob_cube.lock_rotations_4d = False
ob_cube.empty_display_type = 'ARROWS'
ob_cube.lineart.crease_threshold = 0.0
ob_cube_001.location = (0.0004109, 0.1418, -0.01513)
ob_cube_001.scale = (0.0121, 0.3802, 0.01041)
ob_cube_001.lock_rotations_4d = False
ob_cube_001.empty_display_type = 'ARROWS'
ob_cube_001.lineart.crease_threshold = 0.0
ob_cube_002.location = (-1.602e-17, -0.3806, -0.07214)
ob_cube_002.scale = (0.01709, 0.06268, 0.06268)
_m = ob_cube_002.modifiers.new('Bevel', 'BEVEL')
ob_cube_003.parent = ob_armature
ob_cube_003.matrix_parent_inverse = Matrix(((9.897, 2.214e-15, 2.198e-15, 2.348e-17), (2.214e-15, -0.07163, -9.897, -0.7142), (-2.198e-15, 9.897, -0.07163, -1.338), (-0.0, -0.0, 0.0, 1.0)))
ob_cube_003.location = (-3.727e-18, 0.1979, -0.02473)
ob_cube_003.scale = (0.01936, 0.08315, 0.02774)
_vg = ob_cube_003.vertex_groups.new(name='Bone')
_vg.add([0, 1, 2, 3, 4, 5, 6, 7, 8, 9, 10, 11, 12, 13, 14, 15, 16, 17, 18, 19, 20, 21, 22, 23], 1.0, 'REPLACE')
_m = ob_cube_003.modifiers.new('Armature', 'ARMATURE')
_m.object = ob_armature
ob_armature.location = (-1.624e-17, 0.1346, -0.07314)
ob_armature.rotation_euler = (-1.578, -2.22e-16, 2.237e-16)
ob_armature.scale = (0.101, 0.101, 0.101)

# ---- collection membership
col_collection.objects.link(ob_cube)
col_collection.objects.link(ob_cube_001)
col_collection.objects.link(ob_cube_002)
col_collection.objects.link(ob_cube_003)
col_collection.objects.link(ob_armature)

# ---- scene / render settings (as saved in the file)
scene.frame_start = 1; scene.frame_end = 20; scene.frame_set(1)
scene.render.engine = 'BLENDER_EEVEE_NEXT'
scene.cycles.sampling_pattern = 'TABULATED_SOBOL'
scene.cycles.use_light_tree = False
scene.view_settings.view_transform = 'Filmic'
bpy.context.view_layer.update()

# ---- added for rendering (the .blend has no active camera and no usable light): camera, sun
cam_auto = bpy.data.cameras.new('AutoCamera')
cam_auto.lens = 50.0
cam_auto.sensor_width = 36.0
cam_auto.clip_end = 1000.0
ob_auto_camera = bpy.data.objects.new('AutoCamera', cam_auto)
scene.collection.objects.link(ob_auto_camera)
ob_auto_camera.location = (0.88562, -1.06882, 0.65216)
ob_auto_camera.rotation_euler = (1.09748, -7.21219e-08, 0.694738)
scene.camera = ob_auto_camera
light_auto_sun = bpy.data.lights.new('AutoSun', 'SUN')
light_auto_sun.energy = 3.0
light_auto_sun.angle = 0.0523599
ob_auto_sun = bpy.data.objects.new('AutoSun', light_auto_sun)
scene.collection.objects.link(ob_auto_sun)
ob_auto_sun.rotation_euler = (0.872665, 0.174533, 0.523599)
bpy.context.view_layer.update()
